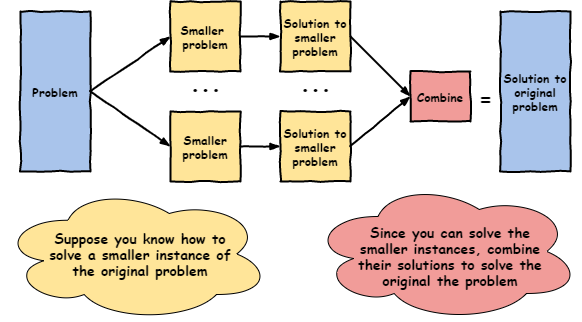

The diagram above was exported from draw.io. Its source (the exported page's mxGraphModel, read from the mxfile embedded in the PNG):
<mxGraphModel dx="2131" dy="509" grid="1" gridSize="10" guides="1" tooltips="1" connect="1" arrows="1" fold="1" page="1" pageScale="1" pageWidth="827" pageHeight="1169" math="0" shadow="0">
  <root>
    <mxCell id="0" />
    <mxCell id="1" parent="0" />
    <mxCell id="BiNyoeMReOUFT6-KgwM8-25" value="" style="ellipse;shape=cloud;whiteSpace=wrap;html=1;fillColor=#FFE599;" vertex="1" parent="1">
      <mxGeometry x="-290" y="255" width="270" height="135" as="geometry" />
    </mxCell>
    <mxCell id="BiNyoeMReOUFT6-KgwM8-26" value="" style="ellipse;shape=cloud;whiteSpace=wrap;html=1;fillColor=#F19C99;" vertex="1" parent="1">
      <mxGeometry x="20" y="250" width="270" height="140" as="geometry" />
    </mxCell>
    <mxCell id="BiNyoeMReOUFT6-KgwM8-1" value="Problem" style="html=1;whiteSpace=wrap;comic=1;strokeWidth=2;fontFamily=Comic Sans MS;fontStyle=1;fillColor=#A9C4EB;" vertex="1" parent="1">
      <mxGeometry x="-270" y="80" width="70" height="160" as="geometry" />
    </mxCell>
    <mxCell id="BiNyoeMReOUFT6-KgwM8-2" value="Smaller&lt;br&gt;problem" style="html=1;whiteSpace=wrap;comic=1;strokeWidth=2;fontFamily=Comic Sans MS;fontStyle=1;fillColor=#FFE599;" vertex="1" parent="1">
      <mxGeometry x="-120" y="180" width="70" height="70" as="geometry" />
    </mxCell>
    <mxCell id="BiNyoeMReOUFT6-KgwM8-3" value="Smaller&amp;nbsp;&lt;br&gt;problem" style="html=1;whiteSpace=wrap;comic=1;strokeWidth=2;fontFamily=Comic Sans MS;fontStyle=1;fillColor=#FFE599;" vertex="1" parent="1">
      <mxGeometry x="-120" y="70" width="70" height="70" as="geometry" />
    </mxCell>
    <mxCell id="BiNyoeMReOUFT6-KgwM8-4" value="Solution to&lt;br&gt;smaller&lt;br&gt;problem" style="html=1;whiteSpace=wrap;comic=1;strokeWidth=2;fontFamily=Comic Sans MS;fontStyle=1;fillColor=#FFE599;" vertex="1" parent="1">
      <mxGeometry x="-10" y="70" width="70" height="70" as="geometry" />
    </mxCell>
    <mxCell id="BiNyoeMReOUFT6-KgwM8-5" value="Solution to&lt;br&gt;smaller&lt;br&gt;problem" style="html=1;whiteSpace=wrap;comic=1;strokeWidth=2;fontFamily=Comic Sans MS;fontStyle=1;fillColor=#FFE599;" vertex="1" parent="1">
      <mxGeometry x="-10" y="180" width="70" height="70" as="geometry" />
    </mxCell>
    <mxCell id="BiNyoeMReOUFT6-KgwM8-6" value="Solution to&lt;br&gt;original&lt;br&gt;problem" style="html=1;whiteSpace=wrap;comic=1;strokeWidth=2;fontFamily=Comic Sans MS;fontStyle=1;fillColor=#A9C4EB;" vertex="1" parent="1">
      <mxGeometry x="210" y="80" width="70" height="160" as="geometry" />
    </mxCell>
    <mxCell id="BiNyoeMReOUFT6-KgwM8-7" value="" style="rounded=0;comic=1;strokeWidth=2;endArrow=blockThin;html=1;fontFamily=Comic Sans MS;fontStyle=1;exitX=1;exitY=0.5;exitDx=0;exitDy=0;entryX=0;entryY=0.5;entryDx=0;entryDy=0;" edge="1" parent="1" source="BiNyoeMReOUFT6-KgwM8-1" target="BiNyoeMReOUFT6-KgwM8-3">
      <mxGeometry width="50" height="50" relative="1" as="geometry">
        <mxPoint x="-170" y="360" as="sourcePoint" />
        <mxPoint x="-120" y="310" as="targetPoint" />
      </mxGeometry>
    </mxCell>
    <mxCell id="BiNyoeMReOUFT6-KgwM8-8" value="" style="rounded=0;comic=1;strokeWidth=2;endArrow=blockThin;html=1;fontFamily=Comic Sans MS;fontStyle=1;exitX=1;exitY=0.5;exitDx=0;exitDy=0;entryX=0;entryY=0.5;entryDx=0;entryDy=0;" edge="1" parent="1" source="BiNyoeMReOUFT6-KgwM8-1" target="BiNyoeMReOUFT6-KgwM8-2">
      <mxGeometry width="50" height="50" relative="1" as="geometry">
        <mxPoint x="-140" y="315" as="sourcePoint" />
        <mxPoint x="-60" y="270" as="targetPoint" />
      </mxGeometry>
    </mxCell>
    <mxCell id="BiNyoeMReOUFT6-KgwM8-9" value="" style="rounded=0;comic=1;strokeWidth=2;endArrow=blockThin;html=1;fontFamily=Comic Sans MS;fontStyle=1;exitX=1;exitY=0.5;exitDx=0;exitDy=0;entryX=0;entryY=0.5;entryDx=0;entryDy=0;" edge="1" parent="1" source="BiNyoeMReOUFT6-KgwM8-3" target="BiNyoeMReOUFT6-KgwM8-4">
      <mxGeometry width="50" height="50" relative="1" as="geometry">
        <mxPoint x="-180" y="180" as="sourcePoint" />
        <mxPoint x="-100" y="135" as="targetPoint" />
      </mxGeometry>
    </mxCell>
    <mxCell id="BiNyoeMReOUFT6-KgwM8-10" value="" style="rounded=0;comic=1;strokeWidth=2;endArrow=blockThin;html=1;fontFamily=Comic Sans MS;fontStyle=1;exitX=1;exitY=0.5;exitDx=0;exitDy=0;entryX=0;entryY=0.5;entryDx=0;entryDy=0;" edge="1" parent="1" source="BiNyoeMReOUFT6-KgwM8-2" target="BiNyoeMReOUFT6-KgwM8-5">
      <mxGeometry width="50" height="50" relative="1" as="geometry">
        <mxPoint x="-170" y="190" as="sourcePoint" />
        <mxPoint x="-90" y="145" as="targetPoint" />
      </mxGeometry>
    </mxCell>
    <mxCell id="BiNyoeMReOUFT6-KgwM8-11" value="" style="rounded=0;comic=1;strokeWidth=2;endArrow=blockThin;html=1;fontFamily=Comic Sans MS;fontStyle=1;exitX=1;exitY=0.5;exitDx=0;exitDy=0;entryX=0;entryY=0.5;entryDx=0;entryDy=0;" edge="1" parent="1" source="BiNyoeMReOUFT6-KgwM8-4" target="BiNyoeMReOUFT6-KgwM8-17">
      <mxGeometry width="50" height="50" relative="1" as="geometry">
        <mxPoint x="-160" y="200" as="sourcePoint" />
        <mxPoint x="120" y="110" as="targetPoint" />
      </mxGeometry>
    </mxCell>
    <mxCell id="BiNyoeMReOUFT6-KgwM8-12" value="" style="rounded=0;comic=1;strokeWidth=2;endArrow=blockThin;html=1;fontFamily=Comic Sans MS;fontStyle=1;exitX=1;exitY=0.5;exitDx=0;exitDy=0;entryX=0;entryY=0.5;entryDx=0;entryDy=0;" edge="1" parent="1" source="BiNyoeMReOUFT6-KgwM8-5" target="BiNyoeMReOUFT6-KgwM8-17">
      <mxGeometry width="50" height="50" relative="1" as="geometry">
        <mxPoint x="-150" y="210" as="sourcePoint" />
        <mxPoint x="120" y="215" as="targetPoint" />
      </mxGeometry>
    </mxCell>
    <mxCell id="BiNyoeMReOUFT6-KgwM8-14" value="&lt;font face=&quot;Comic Sans MS&quot; style=&quot;font-size: 24px&quot;&gt;&lt;b&gt;...&lt;/b&gt;&lt;/font&gt;" style="text;html=1;align=center;verticalAlign=middle;resizable=0;points=[];autosize=1;" vertex="1" parent="1">
      <mxGeometry x="-110" y="140" width="50" height="20" as="geometry" />
    </mxCell>
    <mxCell id="BiNyoeMReOUFT6-KgwM8-15" value="&lt;font face=&quot;Comic Sans MS&quot; style=&quot;font-size: 24px&quot;&gt;&lt;b&gt;...&lt;/b&gt;&lt;/font&gt;" style="text;html=1;align=center;verticalAlign=middle;resizable=0;points=[];autosize=1;" vertex="1" parent="1">
      <mxGeometry y="140" width="50" height="20" as="geometry" />
    </mxCell>
    <mxCell id="BiNyoeMReOUFT6-KgwM8-16" value="&lt;font style=&quot;font-size: 14px&quot; face=&quot;Comic Sans MS&quot;&gt;&lt;b&gt;Suppose you know how to solve a smaller instance of the original problem&lt;/b&gt;&lt;/font&gt;" style="text;html=1;strokeColor=none;fillColor=none;align=center;verticalAlign=middle;whiteSpace=wrap;rounded=0;" vertex="1" parent="1">
      <mxGeometry x="-250" y="277.5" width="200" height="90" as="geometry" />
    </mxCell>
    <mxCell id="BiNyoeMReOUFT6-KgwM8-17" value="Combine" style="html=1;whiteSpace=wrap;comic=1;strokeWidth=2;fontFamily=Comic Sans MS;fontStyle=1;fillColor=#F19C99;" vertex="1" parent="1">
      <mxGeometry x="120" y="140" width="60" height="50" as="geometry" />
    </mxCell>
    <mxCell id="BiNyoeMReOUFT6-KgwM8-18" value="&lt;font face=&quot;Comic Sans MS&quot; style=&quot;font-size: 24px&quot;&gt;&lt;b&gt;=&lt;/b&gt;&lt;/font&gt;" style="text;html=1;align=center;verticalAlign=middle;resizable=0;points=[];autosize=1;" vertex="1" parent="1">
      <mxGeometry x="180" y="155" width="30" height="20" as="geometry" />
    </mxCell>
    <mxCell id="BiNyoeMReOUFT6-KgwM8-19" value="&lt;font style=&quot;font-size: 14px&quot; face=&quot;Comic Sans MS&quot;&gt;&lt;b&gt;Since you can solve the smaller instances, combine their solutions to solve the original the problem&lt;/b&gt;&lt;/font&gt;" style="text;html=1;strokeColor=none;fillColor=none;align=center;verticalAlign=middle;whiteSpace=wrap;rounded=0;" vertex="1" parent="1">
      <mxGeometry x="60" y="280" width="200" height="90" as="geometry" />
    </mxCell>
  </root>
</mxGraphModel>